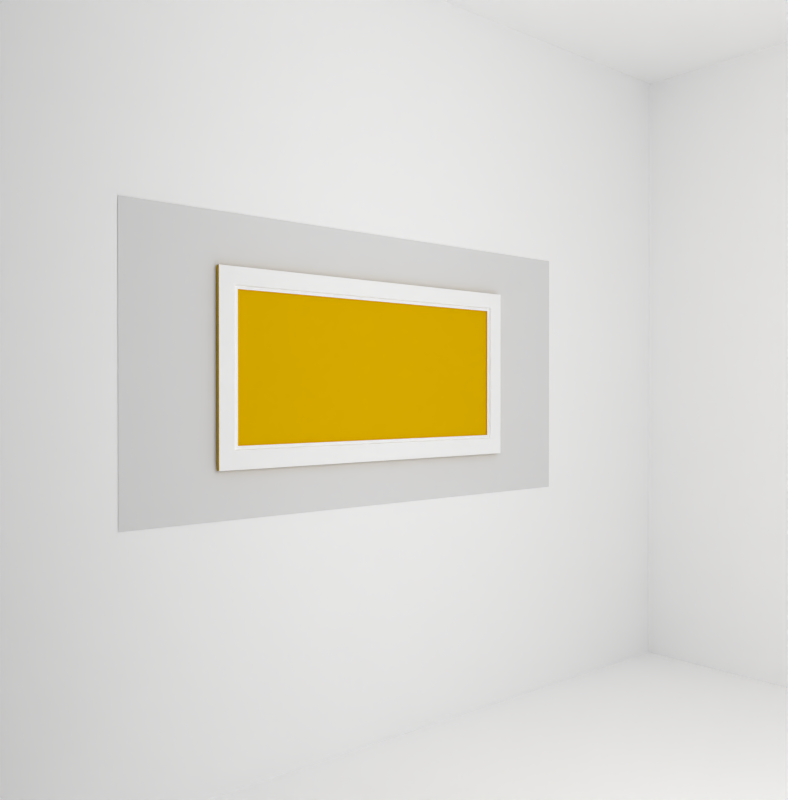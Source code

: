 # Source: sombra_png.blend  (saved by Blender 2.62.0; exported with 4.5.12 LTS)
import bpy
from mathutils import Matrix  # noqa: F401  (used for matrix-valued properties, if any)

bpy.ops.wm.read_factory_settings(use_empty=True)
scene = bpy.context.scene
scene.name = 'Scene'

# ---- collections
col_collection_1 = bpy.data.collections.new('Collection 1'); scene.collection.children.link(col_collection_1)

# ---- materials (node trees are filled in below, after node groups)
mat_mapeado = bpy.data.materials.new('mapeado')
mat_mapeado.alpha_threshold = 0.0
mat_mapeado.use_transparent_shadow = False
mat_mapeado.diffuse_color = (1.0, 1.0, 1.0, 1.0)
mat_mapeado.roughness = 0.5
mat_mapeado.specular_intensity = 0.09023
mat_mapeado.line_color = (0.0, 0.0, 0.0, 1.0)
mat_colos_marco = bpy.data.materials.new('colos_marco')
mat_colos_marco.alpha_threshold = 0.0
mat_colos_marco.use_transparent_shadow = False
mat_colos_marco.diffuse_color = (0.8, 0.4705, 0.0, 1.0)
mat_colos_marco.roughness = 0.5
mat_colos_marco.line_color = (0.0, 0.0, 0.0, 1.0)
mat_material = bpy.data.materials.new('Material')
mat_material.alpha_threshold = 0.0
mat_material.use_transparent_shadow = False
mat_material.diffuse_color = (1.0, 1.0, 1.0, 1.0)
mat_material.roughness = 0.5
mat_material.line_color = (0.0, 0.0, 0.0, 1.0)

# ---- material node trees

# ---- world
world_world = bpy.data.worlds.new('World'); scene.world = world_world
world_world.color = (0.05088, 0.05088, 0.05088)
world_world.use_sun_shadow = False
world_world.sun_shadow_jitter_overblur = 0.0
world_world.cycles.sampling_method = 'MANUAL'
world_world.cycles.sample_map_resolution = 256

# ---- cameras
cam_camera = bpy.data.cameras.new('Camera')
cam_camera.clip_end = 100.0
cam_camera.lens = 35.0
cam_camera.sensor_width = 32.0
cam_camera.sensor_height = 18.0
cam_camera.ortho_scale = 7.314
cam_camera.dof.focus_distance = 0.0
cam_camera.dof.aperture_fstop = 128.0

# ---- lights
light_lamp = bpy.data.lights.new('Lamp', 'POINT')
light_lamp.transmission_factor = 0.0
light_lamp.cutoff_distance = 30.0
light_lamp.energy = 100.0
light_lamp.shadow_buffer_clip_start = 1.001
light_lamp.shadow_soft_size = 1.0
light_lamp.shadow_maximum_resolution = 0.006
light_lamp.use_absolute_resolution = True
light_lamp.cycles.use_multiple_importance_sampling = False

# ---- meshes
me_plane_001 = bpy.data.meshes.new('Plane.001')
me_plane_001.from_pydata([(-0.4327, -0.2513, 0.0), (-0.4327, 0.2513, 0.0), (0.7219, 0.2513, 0.0), (0.7219, -0.2513, 0.0), (0.7219, 0.2513, -0.007622), (0.7219, -0.2513, -0.007622), (-0.4327, -0.2513, -0.007622), (-0.4327, 0.2513, -0.007622), (0.7326, 0.2608, -0.007622), (-0.4434, 0.2608, -0.007622), (-0.4434, -0.262, -0.007622), (0.7326, -0.262, -0.007622), (0.7367, -0.2657, -0.01455), (0.7379, 0.2645, -0.01429), (-0.4451, -0.2648, -0.01459), (-0.4448, 0.2643, -0.01447), (0.7935, 0.3223, -0.01432), (-0.5042, 0.3223, -0.01432), (-0.5042, -0.3277, -0.01432), (0.7935, -0.3277, -0.01432), (0.7935, -0.3277, -0.001938), (0.7935, 0.3223, -0.001938), (-0.5042, -0.3277, -0.001938), (-0.5042, 0.3223, -0.001938)], [], [(0, 1, 2, 3), (2, 4, 5, 3), (6, 0, 3, 5), (0, 6, 7, 1), (1, 7, 4, 2), (7, 9, 8, 4), (6, 10, 9, 7), (5, 11, 10, 6), (4, 8, 11, 5), (8, 13, 12, 11), (11, 12, 14, 10), (10, 14, 15, 9), (9, 15, 13, 8), (15, 17, 16, 13), (14, 18, 17, 15), (12, 19, 18, 14), (13, 16, 19, 12), (16, 21, 20, 19), (19, 20, 22, 18), (18, 22, 23, 17), (17, 23, 21, 16), (20, 21, 23, 22)])
me_plane_001.polygons.foreach_set('material_index', [0, 1, 1, 1, 1, 0, 0, 0, 0, 0, 0, 0, 0, 0, 0, 0, 0, 1, 1, 1, 1, 1])
_uv = me_plane_001.uv_layers.new(name='UVMap')
_uv.uv.foreach_set('vector', [1.0, 1.192e-07, 1.0, 0.9668, 0.0, 0.9668, 1.093e-07, 1.192e-07, 0.0, 0.0, 0.0, 1.0, 1.0, 1.0, 1.0, 0.0, 1.0, 1.0, 1.0, 0.0, 0.0, 0.0, 0.0, 1.0, 0.0, 0.0, 0.0, 1.0, 1.0, 1.0, 1.0, 0.0, 0.0, 0.0, 0.0, 1.0, 1.0, 1.0, 1.0, 0.0, 0.9117, 0.8949, 0.9216, 0.9093, 0.07048, 0.9102, 0.08378, 0.8952, 0.9131, 0.1052, 0.9224, 0.09093, 0.9216, 0.9093, 0.9117, 0.8949, 0.08509, 0.1052, 0.06983, 0.0923, 0.9224, 0.09093, 0.9131, 0.1052, 0.08378, 0.8952, 0.07048, 0.9102, 0.06983, 0.0923, 0.08509, 0.1052, 0.07048, 0.9102, 0.06431, 0.9182, 0.06207, 0.08461, 0.06983, 0.0923, 0.06983, 0.0923, 0.06207, 0.08461, 0.9261, 0.08827, 0.9224, 0.09093, 0.9224, 0.09093, 0.9261, 0.08827, 0.9276, 0.9172, 0.9216, 0.9093, 0.9216, 0.9093, 0.9276, 0.9172, 0.06431, 0.9182, 0.07048, 0.9102, 0.9276, 0.9172, 0.9976, 0.9974, 0.002312, 0.996, 0.06431, 0.9182, 0.9261, 0.08827, 0.9976, 0.002013, 0.9976, 0.9974, 0.9276, 0.9172, 0.06207, 0.08461, 0.004934, 0.002013, 0.9976, 0.002013, 0.9261, 0.08827, 0.06431, 0.9182, 0.002312, 0.996, 0.004934, 0.002013, 0.06207, 0.08461, 0.0, 0.0, 0.0, 1.0, 1.0, 1.0, 1.0, 0.0, 0.0, 0.0, 0.0, 1.0, 1.0, 1.0, 1.0, 0.0, 0.0, 0.0, 0.0, 1.0, 1.0, 1.0, 1.0, 0.0, 0.0, 0.0, 0.0, 1.0, 1.0, 1.0, 1.0, 0.0, 0.9151, 0.0006886, 0.915, 1.0, 0.0, 0.9993, 0.0001582, 0.0])
me_plane_001.materials.append(mat_mapeado)
me_plane_001.materials.append(mat_colos_marco)
me_plane_001.use_remesh_preserve_volume = False
me_plane_001.use_remesh_preserve_attributes = False
me_plane_001.use_mirror_vertex_groups = False
me_plane_001.update()
me_plane = bpy.data.meshes.new('Plane')
me_plane.from_pydata([(1.013, 0.9087, -6.897e-09), (1.013, -0.725, 2.076e-08), (-1.013, -0.725, 2.076e-08), (-1.013, 0.9087, -6.897e-09)], [], [(0, 3, 2, 1)])
_uv = me_plane.uv_layers.new(name='UVMap')
_uv.uv.foreach_set('vector', [0.9997, 0.9881, 0.0, 0.9877, 0.000278, 0.0, 1.0, 0.0004071])
me_plane.use_remesh_preserve_volume = False
me_plane.use_remesh_preserve_attributes = False
me_plane.use_mirror_vertex_groups = False
me_plane.update()
me_cube = bpy.data.meshes.new('Cube')
me_cube.from_pydata([(0.887, 0.06051, -1.0), (0.887, -2.308, -1.0), (-2.412, -2.308, -1.0), (-2.412, 0.06051, -1.0), (0.887, -2.308, 1.806), (-2.412, -2.308, 1.806), (-2.412, 0.06051, 1.806), (0.887, 0.06051, 1.806)], [], [(0, 3, 2, 1), (1, 2, 5, 4), (2, 3, 6, 5), (4, 5, 6, 7)])
me_cube.materials.append(mat_material)
me_cube.use_remesh_preserve_volume = False
me_cube.use_remesh_preserve_attributes = False
me_cube.use_mirror_vertex_groups = False
me_cube.update()

# ---- objects
ob_plane_001 = bpy.data.objects.new('Plane.001', me_plane_001)
ob_plane = bpy.data.objects.new('Plane', me_plane)
ob_cube = bpy.data.objects.new('Cube', me_cube)
ob_lamp = bpy.data.objects.new('Lamp', light_lamp)
ob_camera = bpy.data.objects.new('Camera', cam_camera)

# ---- transforms, parenting, visibility, modifiers, constraints
ob_plane_001.location = (0.03563, 0.7268, 1.382)
ob_plane_001.rotation_euler = (1.571, -0.0, -3.142)
ob_plane_001.lineart.crease_threshold = 0.0
ob_plane.location = (-0.1026, 0.7325, 1.44)
ob_plane.rotation_euler = (-1.571, 3.142, -8.742e-08)
ob_plane.scale = (-0.9628, -0.6027, -0.6027)
ob_plane.lineart.crease_threshold = 0.0
ob_cube.location = (-0.7718, -1.574, 1.019)
ob_cube.rotation_euler = (0.0, -0.0, -3.142)
ob_cube.lock_rotations_4d = False
ob_cube.empty_display_type = 'ARROWS'
ob_cube.lineart.crease_threshold = 0.0
ob_lamp.location = (-0.4215, -1.515, 1.472)
ob_lamp.rotation_euler = (0.6503, 0.05522, -1.275)
ob_lamp.lock_rotations_4d = False
ob_lamp.empty_display_type = 'ARROWS'
ob_lamp.color = (0.0, 0.0, 0.0, 0.0)
ob_lamp.lineart.crease_threshold = 0.0
ob_camera.location = (-2.126, -1.735, 1.297)
ob_camera.rotation_euler = (1.564, -2.668e-07, -0.707)
ob_camera.scale = (0.2409, 0.2409, 0.2409)
ob_camera.lock_rotations_4d = False
ob_camera.empty_display_type = 'ARROWS'
ob_camera.color = (0.0, 0.0, 0.0, 0.0)
ob_camera.display_type = 'WIRE'
ob_camera.lineart.crease_threshold = 0.0

# ---- collection membership
col_collection_1.objects.link(ob_plane_001)
col_collection_1.objects.link(ob_plane)
col_collection_1.objects.link(ob_cube)
col_collection_1.objects.link(ob_lamp)
col_collection_1.objects.link(ob_camera)

# ---- scene / render settings (as saved in the file)
scene.camera = ob_camera
scene.frame_start = 1; scene.frame_end = 250; scene.frame_set(1)
scene.render.engine = 'BLENDER_EEVEE_NEXT'
scene.render.image_settings.color_mode = 'RGB'
scene.render.image_settings.compression = 90
scene.render.resolution_x = 1064
scene.render.resolution_percentage = 50
scene.render.dither_intensity = 0.0
scene.render.bake_margin = 2
scene.render.bake_bias = 0.0
scene.cycles.use_denoising = False
scene.cycles.samples = 10
scene.cycles.sampling_pattern = 'TABULATED_SOBOL'
scene.cycles.light_sampling_threshold = 0.0
scene.cycles.use_adaptive_sampling = False
scene.cycles.use_light_tree = False
scene.cycles.blur_glossy = 0.0
scene.cycles.volume_bounces = 1
scene.cycles.pixel_filter_type = 'GAUSSIAN'
scene.cycles.sample_clamp_indirect = 0.0
scene.view_settings.view_transform = 'Standard'
bpy.context.view_layer.update()

